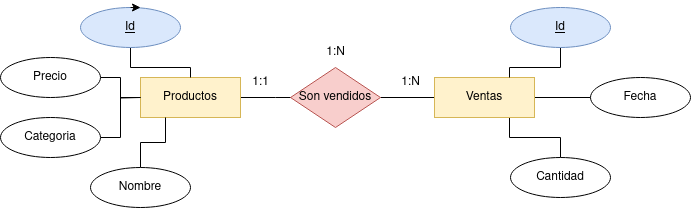

The diagram above was exported from draw.io. Its source (the exported page's mxGraphModel, read from the mxfile embedded in the PNG):
<mxGraphModel dx="1413" dy="908" grid="1" gridSize="10" guides="1" tooltips="1" connect="1" arrows="1" fold="1" page="1" pageScale="1" pageWidth="827" pageHeight="1169" math="0" shadow="0">
  <root>
    <mxCell id="0" />
    <mxCell id="1" parent="0" />
    <mxCell id="N6CrD7kLnzAQRHvmC_3R-5" style="edgeStyle=orthogonalEdgeStyle;rounded=0;orthogonalLoop=1;jettySize=auto;html=1;exitX=1;exitY=0.5;exitDx=0;exitDy=0;" edge="1" parent="1" source="N6CrD7kLnzAQRHvmC_3R-3">
      <mxGeometry relative="1" as="geometry">
        <mxPoint x="240" y="290" as="targetPoint" />
      </mxGeometry>
    </mxCell>
    <mxCell id="N6CrD7kLnzAQRHvmC_3R-3" value="Productos" style="whiteSpace=wrap;html=1;align=center;fillColor=#fff2cc;strokeColor=#d6b656;" vertex="1" parent="1">
      <mxGeometry x="70" y="270" width="100" height="40" as="geometry" />
    </mxCell>
    <mxCell id="N6CrD7kLnzAQRHvmC_3R-7" value="" style="rounded=0;orthogonalLoop=1;jettySize=auto;html=1;endArrow=none;endFill=0;" edge="1" parent="1" source="N6CrD7kLnzAQRHvmC_3R-4" target="N6CrD7kLnzAQRHvmC_3R-6">
      <mxGeometry relative="1" as="geometry" />
    </mxCell>
    <mxCell id="N6CrD7kLnzAQRHvmC_3R-20" style="edgeStyle=orthogonalEdgeStyle;rounded=0;orthogonalLoop=1;jettySize=auto;html=1;exitX=1;exitY=0.5;exitDx=0;exitDy=0;entryX=0;entryY=0.5;entryDx=0;entryDy=0;endArrow=none;endFill=0;" edge="1" parent="1" source="N6CrD7kLnzAQRHvmC_3R-4" target="N6CrD7kLnzAQRHvmC_3R-18">
      <mxGeometry relative="1" as="geometry" />
    </mxCell>
    <mxCell id="N6CrD7kLnzAQRHvmC_3R-22" style="edgeStyle=orthogonalEdgeStyle;rounded=0;orthogonalLoop=1;jettySize=auto;html=1;exitX=0.75;exitY=1;exitDx=0;exitDy=0;entryX=0.5;entryY=0;entryDx=0;entryDy=0;endArrow=none;endFill=0;" edge="1" parent="1" source="N6CrD7kLnzAQRHvmC_3R-4" target="N6CrD7kLnzAQRHvmC_3R-19">
      <mxGeometry relative="1" as="geometry" />
    </mxCell>
    <mxCell id="N6CrD7kLnzAQRHvmC_3R-4" value="Ventas" style="whiteSpace=wrap;html=1;align=center;fillColor=#fff2cc;strokeColor=#d6b656;" vertex="1" parent="1">
      <mxGeometry x="364" y="270" width="100" height="40" as="geometry" />
    </mxCell>
    <mxCell id="N6CrD7kLnzAQRHvmC_3R-6" value="Son vendidos" style="shape=rhombus;perimeter=rhombusPerimeter;whiteSpace=wrap;html=1;align=center;fillColor=#f8cecc;strokeColor=#b85450;" vertex="1" parent="1">
      <mxGeometry x="220" y="260" width="90" height="60" as="geometry" />
    </mxCell>
    <mxCell id="N6CrD7kLnzAQRHvmC_3R-17" style="edgeStyle=orthogonalEdgeStyle;rounded=0;orthogonalLoop=1;jettySize=auto;html=1;exitX=0.5;exitY=1;exitDx=0;exitDy=0;endArrow=none;endFill=0;" edge="1" parent="1" source="N6CrD7kLnzAQRHvmC_3R-8" target="N6CrD7kLnzAQRHvmC_3R-3">
      <mxGeometry relative="1" as="geometry" />
    </mxCell>
    <mxCell id="N6CrD7kLnzAQRHvmC_3R-8" value="Id" style="ellipse;whiteSpace=wrap;html=1;align=center;fontStyle=4;fillColor=#dae8fc;strokeColor=#6c8ebf;" vertex="1" parent="1">
      <mxGeometry x="10" y="200" width="100" height="40" as="geometry" />
    </mxCell>
    <mxCell id="N6CrD7kLnzAQRHvmC_3R-21" style="edgeStyle=orthogonalEdgeStyle;rounded=0;orthogonalLoop=1;jettySize=auto;html=1;exitX=0.5;exitY=1;exitDx=0;exitDy=0;entryX=0.75;entryY=0;entryDx=0;entryDy=0;endArrow=none;endFill=0;" edge="1" parent="1" source="N6CrD7kLnzAQRHvmC_3R-9" target="N6CrD7kLnzAQRHvmC_3R-4">
      <mxGeometry relative="1" as="geometry" />
    </mxCell>
    <mxCell id="N6CrD7kLnzAQRHvmC_3R-9" value="Id" style="ellipse;whiteSpace=wrap;html=1;align=center;fontStyle=4;fillColor=#dae8fc;strokeColor=#6c8ebf;" vertex="1" parent="1">
      <mxGeometry x="440" y="200" width="100" height="40" as="geometry" />
    </mxCell>
    <mxCell id="N6CrD7kLnzAQRHvmC_3R-14" style="edgeStyle=orthogonalEdgeStyle;rounded=0;orthogonalLoop=1;jettySize=auto;html=1;exitX=0.5;exitY=0;exitDx=0;exitDy=0;entryX=0.25;entryY=1;entryDx=0;entryDy=0;endArrow=none;endFill=0;" edge="1" parent="1" source="N6CrD7kLnzAQRHvmC_3R-10" target="N6CrD7kLnzAQRHvmC_3R-3">
      <mxGeometry relative="1" as="geometry" />
    </mxCell>
    <mxCell id="N6CrD7kLnzAQRHvmC_3R-10" value="Nombre" style="ellipse;whiteSpace=wrap;html=1;align=center;" vertex="1" parent="1">
      <mxGeometry x="20" y="360" width="100" height="40" as="geometry" />
    </mxCell>
    <mxCell id="N6CrD7kLnzAQRHvmC_3R-15" style="edgeStyle=orthogonalEdgeStyle;rounded=0;orthogonalLoop=1;jettySize=auto;html=1;exitX=1;exitY=0.5;exitDx=0;exitDy=0;entryX=0;entryY=0.5;entryDx=0;entryDy=0;endArrow=none;endFill=0;" edge="1" parent="1" source="N6CrD7kLnzAQRHvmC_3R-11" target="N6CrD7kLnzAQRHvmC_3R-3">
      <mxGeometry relative="1" as="geometry" />
    </mxCell>
    <mxCell id="N6CrD7kLnzAQRHvmC_3R-11" value="Categoria" style="ellipse;whiteSpace=wrap;html=1;align=center;" vertex="1" parent="1">
      <mxGeometry x="-70" y="310" width="100" height="40" as="geometry" />
    </mxCell>
    <mxCell id="N6CrD7kLnzAQRHvmC_3R-16" style="edgeStyle=orthogonalEdgeStyle;rounded=0;orthogonalLoop=1;jettySize=auto;html=1;exitX=1;exitY=0.5;exitDx=0;exitDy=0;endArrow=none;endFill=0;" edge="1" parent="1" source="N6CrD7kLnzAQRHvmC_3R-12">
      <mxGeometry relative="1" as="geometry">
        <mxPoint x="70" y="290" as="targetPoint" />
      </mxGeometry>
    </mxCell>
    <mxCell id="N6CrD7kLnzAQRHvmC_3R-12" value="Precio" style="ellipse;whiteSpace=wrap;html=1;align=center;" vertex="1" parent="1">
      <mxGeometry x="-70" y="250" width="100" height="40" as="geometry" />
    </mxCell>
    <mxCell id="N6CrD7kLnzAQRHvmC_3R-18" value="Fecha" style="ellipse;whiteSpace=wrap;html=1;align=center;" vertex="1" parent="1">
      <mxGeometry x="520" y="270" width="100" height="40" as="geometry" />
    </mxCell>
    <mxCell id="N6CrD7kLnzAQRHvmC_3R-19" value="Cantidad" style="ellipse;whiteSpace=wrap;html=1;align=center;" vertex="1" parent="1">
      <mxGeometry x="440" y="350" width="100" height="40" as="geometry" />
    </mxCell>
    <mxCell id="N6CrD7kLnzAQRHvmC_3R-24" value="1:1" style="text;html=1;align=center;verticalAlign=middle;resizable=0;points=[];autosize=1;strokeColor=none;fillColor=none;" vertex="1" parent="1">
      <mxGeometry x="170" y="260" width="40" height="30" as="geometry" />
    </mxCell>
    <mxCell id="N6CrD7kLnzAQRHvmC_3R-25" value="1:N" style="text;html=1;align=center;verticalAlign=middle;resizable=0;points=[];autosize=1;strokeColor=none;fillColor=none;" vertex="1" parent="1">
      <mxGeometry x="320" y="260" width="40" height="30" as="geometry" />
    </mxCell>
    <mxCell id="N6CrD7kLnzAQRHvmC_3R-26" style="edgeStyle=orthogonalEdgeStyle;rounded=0;orthogonalLoop=1;jettySize=auto;html=1;exitX=0.5;exitY=0;exitDx=0;exitDy=0;entryX=0.6;entryY=0;entryDx=0;entryDy=0;entryPerimeter=0;" edge="1" parent="1" source="N6CrD7kLnzAQRHvmC_3R-8" target="N6CrD7kLnzAQRHvmC_3R-8">
      <mxGeometry relative="1" as="geometry" />
    </mxCell>
    <mxCell id="N6CrD7kLnzAQRHvmC_3R-27" value="1:N" style="text;html=1;align=center;verticalAlign=middle;resizable=0;points=[];autosize=1;strokeColor=none;fillColor=none;" vertex="1" parent="1">
      <mxGeometry x="245" y="230" width="40" height="30" as="geometry" />
    </mxCell>
  </root>
</mxGraphModel>